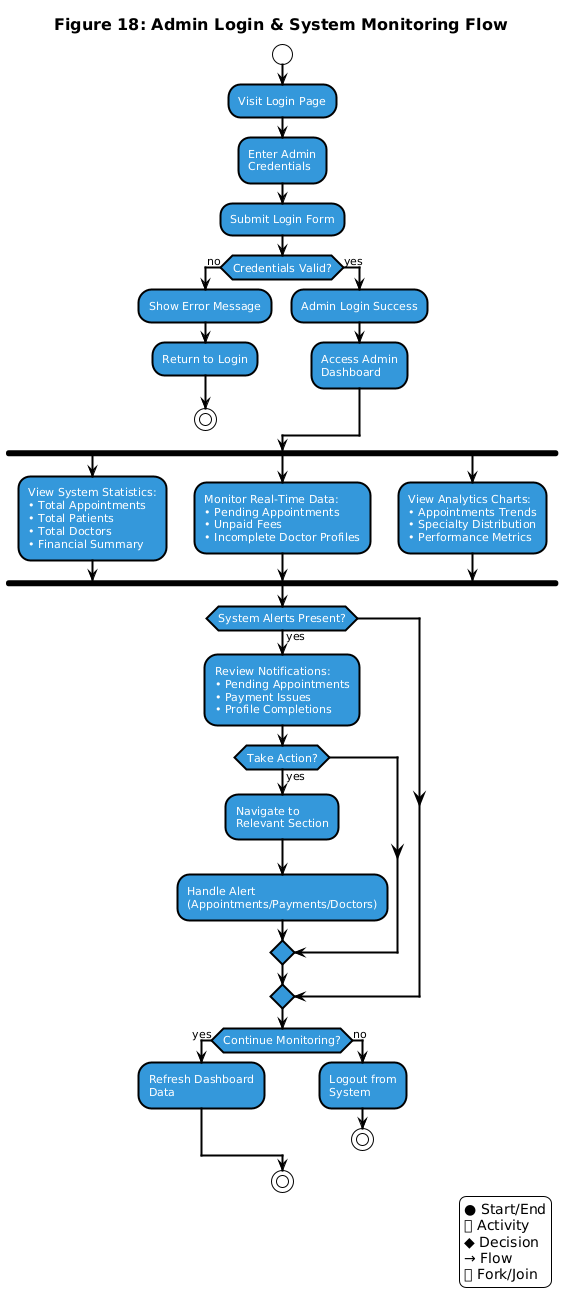

The diagram above was rendered by PlantUML. Its source (embedded in the PNG):
@startuml
!theme plain
skinparam backgroundColor white
skinparam activityBorderColor black
skinparam activityBackgroundColor #3498db
skinparam startColor black
skinparam endColor black
skinparam decisionBorderColor black
skinparam joinColor black
skinparam forkColor black
skinparam decisionBackgroundColor white
skinparam arrowColor black
skinparam activityFontColor white
skinparam decisionFontColor black
skinparam activityFontSize 11
skinparam decisionFontSize 10
skinparam titleFontSize 16
skinparam titleFontColor black
skinparam activityBorderThickness 2
skinparam decisionBorderThickness 2
skinparam arrowThickness 2
skinparam shadowing false

title Figure 18: Admin Login & System Monitoring Flow

start

:Visit Login Page;

:Enter Admin\nCredentials;

:Submit Login Form;

if (Credentials Valid?) then (no)
  :Show Error Message;
  
  :Return to Login;
  
  stop
else (yes)
  :Admin Login Success;
  
  :Access Admin\nDashboard;
endif

fork
  :View System Statistics:
  • Total Appointments
  • Total Patients
  • Total Doctors
  • Financial Summary;
  
fork again
  :Monitor Real-Time Data:
  • Pending Appointments
  • Unpaid Fees
  • Incomplete Doctor Profiles;
  
fork again
  :View Analytics Charts:
  • Appointments Trends
  • Specialty Distribution
  • Performance Metrics;
end fork

if (System Alerts Present?) then (yes)
  :Review Notifications:
  • Pending Appointments
  • Payment Issues
  • Profile Completions;
  
  if (Take Action?) then (yes)
    :Navigate to\nRelevant Section;
    
    :Handle Alert\n(Appointments/Payments/Doctors);
  endif
endif

if (Continue Monitoring?) then (yes)
  :Refresh Dashboard\nData;
else (no)
  :Logout from\nSystem;
  
  stop
endif

stop

legend right
● Start/End
⬜ Activity
◆ Decision
→ Flow
⬛ Fork/Join
endlegend
@enduml